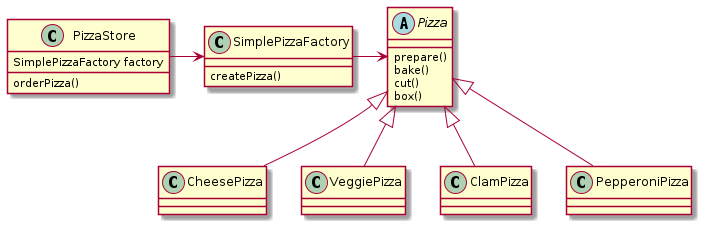

The diagram above was rendered by PlantUML. Its source (embedded in the PNG):
@startuml
abstract class Pizza {
    prepare()
    bake()
    cut()
    box()
}
class CheesePizza extends Pizza
class VeggiePizza extends Pizza
class ClamPizza extends Pizza
class PepperoniPizza extends Pizza

class PizzaStore {
    SimplePizzaFactory factory
    orderPizza()
}
class SimplePizzaFactory {
    createPizza()
}

PizzaStore -right-> SimplePizzaFactory
SimplePizzaFactory -right-> Pizza

@enduml